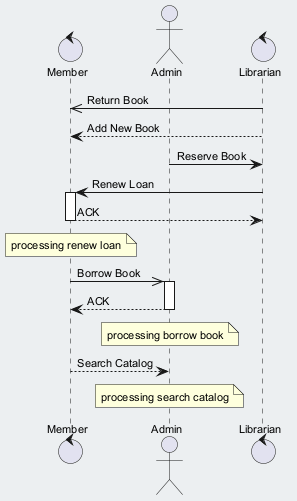

The diagram above was rendered by PlantUML. Its source (embedded in the PNG):
@startuml
skinparam backgroundColor #ECEFF1
skinparam classBackgroundColor #FFFFFF
skinparam classBorderColor #455A64
skinparam defaultFontSize 11
control "Member" as M
actor "Admin" as A
control "Librarian" as L
L ->> M : Return Book
L --> M : Add New Book
A -> L : Reserve Book
L -> M : Renew Loan
activate M
M --> L : ACK
deactivate M
note over M : processing renew loan
M ->> A : Borrow Book
activate A
A --> M : ACK
deactivate A
note over A : processing borrow book
M --> A : Search Catalog
note over A : processing search catalog
@enduml